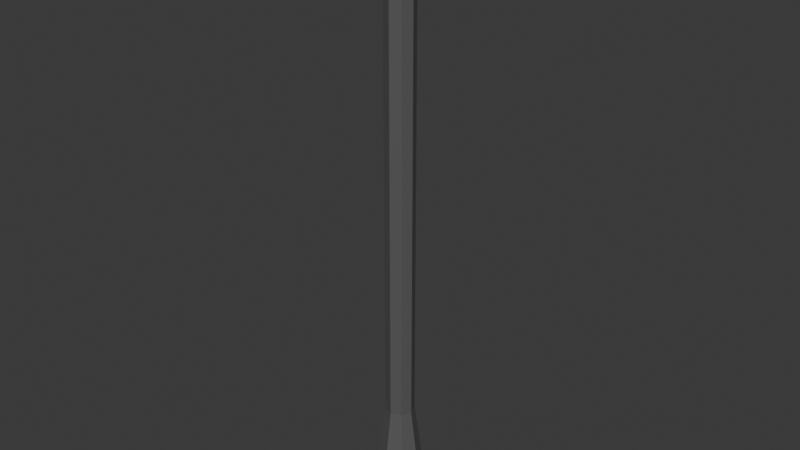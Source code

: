 # Source: lantern.blend  (saved by Blender 4.2.66; exported with 4.5.12 LTS)
import bpy
from mathutils import Matrix  # noqa: F401  (used for matrix-valued properties, if any)

bpy.ops.wm.read_factory_settings(use_empty=True)
scene = bpy.context.scene
scene.name = 'Scene'

# ---- collections
col_collection = bpy.data.collections.new('Collection'); scene.collection.children.link(col_collection)

# ---- materials (node trees are filled in below, after node groups)
mat_material_001 = bpy.data.materials.new('Material.001')
mat_material_002 = bpy.data.materials.new('Material.002')

# ---- material node trees
mat_material_001.use_nodes = True; mat_material_001.node_tree.nodes.clear()
_N = mat_material_001.node_tree.nodes; _L = mat_material_001.node_tree.links
n0 = _N.new('ShaderNodeBsdfPrincipled'); n0.name = 'Principled BSDF'; n0.location = (10, 300)
n0.inputs[0].default_value = (0.1053, 0.1053, 0.1053, 1.0)
n1 = _N.new('ShaderNodeOutputMaterial'); n1.name = 'Material Output'; n1.location = (300, 300)
_L.new(n0.outputs[0], n1.inputs[0])
n1.is_active_output = True
mat_material_002.use_nodes = True; mat_material_002.node_tree.nodes.clear()
_N = mat_material_002.node_tree.nodes; _L = mat_material_002.node_tree.links
n0 = _N.new('ShaderNodeBsdfPrincipled'); n0.name = 'Principled BSDF'; n0.location = (10, 300)
n0.inputs[0].default_value = (0.8003, 0.6291, 0.1993, 1.0)
n1 = _N.new('ShaderNodeOutputMaterial'); n1.name = 'Material Output'; n1.location = (300, 300)
_L.new(n0.outputs[0], n1.inputs[0])
n1.is_active_output = True

# ---- world
world_world = bpy.data.worlds.new('World'); scene.world = world_world
world_world.use_nodes = True; world_world.node_tree.nodes.clear()
_N = world_world.node_tree.nodes; _L = world_world.node_tree.links
n0 = _N.new('ShaderNodeOutputWorld'); n0.name = 'World Output'; n0.location = (300, 300)
n1 = _N.new('ShaderNodeBackground'); n1.name = 'Background'; n1.location = (10, 300)
n1.inputs[0].default_value = (0.05088, 0.05088, 0.05088, 1.0)
_L.new(n1.outputs[0], n0.inputs[0])
n0.is_active_output = True
world_world.color = (0.05088, 0.05088, 0.05088)
world_world.sun_shadow_jitter_overblur = 0.0

# ---- meshes
me_cylinder = bpy.data.meshes.new('Cylinder')
me_cylinder.from_pydata([(0.0, 1.0, -1.0), (0.0, 1.0, 1.0), (0.7071, 0.7071, -1.0), (0.7071, 0.7071, 1.0), (1.0, 0.0, -1.0), (1.0, 0.0, 1.0), (0.7071, -0.7071, -1.0), (0.7071, -0.7071, 1.0), (0.0, -1.0, -1.0), (0.0, -1.0, 1.0), (-0.7071, -0.7071, -1.0), (-0.7071, -0.7071, 1.0), (-1.0, 0.0, -1.0), (-1.0, 0.0, 1.0), (-0.7071, 0.7071, -1.0), (-0.7071, 0.7071, 1.0), (0.4514, 0.4514, 3.698), (-2.506e-09, 0.6384, 3.698), (0.6384, 0.0, 3.698), (0.4514, -0.4514, 3.698), (-2.506e-09, -0.6384, 3.698), (-0.4514, -0.4514, 3.698), (-0.6384, 0.0, 3.698), (-0.4514, 0.4514, 3.698), (0.4514, 0.4514, 16.09), (1.279e-06, 0.6384, 16.09), (0.6384, 0.0, 16.09), (0.4514, -0.4514, 16.09), (1.279e-06, -0.6384, 16.09), (-0.4514, -0.4514, 16.09), (-0.6384, 0.0, 16.09), (-0.4514, 0.4514, 16.09), (0.4514, 0.4514, 22.37), (-1.316e-06, 0.6384, 22.37), (0.6384, 0.0, 22.37), (0.4514, -0.4514, 22.37), (-1.316e-06, -0.6384, 22.37), (-0.4514, -0.4514, 22.37), (-0.6384, 0.0, 22.37), (-0.4514, 0.4514, 22.37), (0.6645, 0.6645, 23.23), (-1.323e-06, 0.9398, 23.23), (0.9398, 6.234e-09, 23.23), (0.6645, -0.6645, 23.23), (-1.323e-06, -0.9398, 23.23), (-0.6645, -0.6645, 23.23), (-0.9398, 6.234e-09, 23.23), (-0.6645, 0.6645, 23.23), (0.8575, 0.8575, 23.23), (-1.323e-06, 1.213, 23.23), (1.213, 6.234e-09, 23.23), (0.8575, -0.8575, 23.23), (-1.323e-06, -1.213, 23.23), (-0.8575, -0.8575, 23.23), (-1.213, 6.234e-09, 23.23), (-0.8575, 0.8575, 23.23), (0.6645, 0.6645, 25.04), (-2.016e-06, 0.9398, 25.04), (0.9398, 6.234e-09, 25.04), (0.6645, -0.6645, 25.04), (-2.016e-06, -0.9398, 25.04), (-0.6645, -0.6645, 25.04), (-0.9398, 6.234e-09, 25.04), (-0.6645, 0.6645, 25.04), (0.8771, 0.8771, 25.04), (-2.014e-06, 1.24, 25.04), (1.24, 8.229e-09, 25.04), (0.8771, -0.8771, 25.04), (-2.014e-06, -1.24, 25.04), (-0.8771, -0.8771, 25.04), (-1.24, 8.229e-09, 25.04), (-0.8771, 0.8771, 25.04), (0.4433, 0.4433, 26.34), (-2.586e-06, 0.6269, 26.34), (0.6269, 4.159e-09, 26.34), (0.4433, -0.4433, 26.34), (-2.586e-06, -0.6269, 26.34), (-0.4433, -0.4433, 26.34), (-0.6269, 4.159e-09, 26.34), (-0.4433, 0.4433, 26.34)], [], [(0, 1, 3, 2), (2, 3, 5, 4), (4, 5, 7, 6), (6, 7, 9, 8), (8, 9, 11, 10), (10, 11, 13, 12), (5, 3, 16, 18), (12, 13, 15, 14), (14, 15, 1, 0), (0, 2, 4, 6, 8, 10, 12, 14), (20, 19, 27, 28), (11, 9, 20, 21), (1, 15, 23, 17), (3, 1, 17, 16), (7, 5, 18, 19), (13, 11, 21, 22), (9, 7, 19, 20), (15, 13, 22, 23), (25, 31, 39, 33), (18, 16, 24, 26), (23, 22, 30, 31), (21, 20, 28, 29), (19, 18, 26, 27), (16, 17, 25, 24), (17, 23, 31, 25), (22, 21, 29, 30), (37, 36, 52, 53), (30, 29, 37, 38), (28, 27, 35, 36), (26, 24, 32, 34), (31, 30, 38, 39), (29, 28, 36, 37), (27, 26, 34, 35), (24, 25, 33, 32), (45, 44, 60, 61), (35, 34, 50, 51), (32, 33, 49, 48), (33, 39, 55, 49), (38, 37, 53, 54), (36, 35, 51, 52), (34, 32, 48, 50), (39, 38, 54, 55), (41, 40, 48, 49), (40, 42, 50, 48), (42, 43, 51, 50), (43, 44, 52, 51), (44, 45, 53, 52), (45, 46, 54, 53), (46, 47, 55, 54), (47, 41, 49, 55), (63, 62, 70, 71), (43, 42, 58, 59), (40, 41, 57, 56), (41, 47, 63, 57), (46, 45, 61, 62), (44, 43, 59, 60), (42, 40, 56, 58), (47, 46, 62, 63), (70, 69, 77, 78), (61, 60, 68, 69), (59, 58, 66, 67), (56, 57, 65, 64), (57, 63, 71, 65), (62, 61, 69, 70), (60, 59, 67, 68), (58, 56, 64, 66), (72, 73, 79, 78, 77, 76, 75, 74), (68, 67, 75, 76), (66, 64, 72, 74), (71, 70, 78, 79), (69, 68, 76, 77), (67, 66, 74, 75), (64, 65, 73, 72), (65, 71, 79, 73)])
me_cylinder.polygons.foreach_set('material_index', [0, 0, 0, 0, 0, 0, 0, 0, 0, 0, 0, 0, 0, 0, 0, 0, 0, 0, 0, 0, 0, 0, 0, 0, 0, 0, 0, 0, 0, 0, 0, 0, 0, 0, 1, 0, 0, 0, 0, 0, 0, 0, 0, 0, 0, 0, 0, 0, 0, 0, 0, 1, 1, 1, 1, 1, 1, 1, 0, 0, 0, 0, 0, 0, 0, 0, 0, 0, 0, 0, 0, 0, 0, 0])
_uv = me_cylinder.uv_layers.new(name='UVMap')
_uv.uv.foreach_set('vector', [1.0, 0.5, 1.0, 1.0, 0.875, 1.0, 0.875, 0.5, 0.875, 0.5, 0.875, 1.0, 0.75, 1.0, 0.75, 0.5, 0.75, 0.5, 0.75, 1.0, 0.625, 1.0, 0.625, 0.5, 0.625, 0.5, 0.625, 1.0, 0.5, 1.0, 0.5, 0.5, 0.5, 0.5, 0.5, 1.0, 0.375, 1.0, 0.375, 0.5, 0.375, 0.5, 0.375, 1.0, 0.25, 1.0, 0.25, 0.5, 0.75, 1.0, 0.875, 1.0, 0.875, 1.0, 0.75, 1.0, 0.25, 0.5, 0.25, 1.0, 0.125, 1.0, 0.125, 0.5, 0.125, 0.5, 0.125, 1.0, 0.0, 1.0, 0.0, 0.5, 0.75, 0.49, 0.9197, 0.4197, 0.99, 0.25, 0.9197, 0.08029, 0.75, 0.01, 0.5803, 0.08029, 0.51, 0.25, 0.5803, 0.4197, 0.5, 1.0, 0.625, 1.0, 0.625, 1.0, 0.5, 1.0, 0.375, 1.0, 0.5, 1.0, 0.5, 1.0, 0.375, 1.0, 0.0, 1.0, 0.125, 1.0, 0.125, 1.0, 0.0, 1.0, 0.875, 1.0, 1.0, 1.0, 1.0, 1.0, 0.875, 1.0, 0.625, 1.0, 0.75, 1.0, 0.75, 1.0, 0.625, 1.0, 0.25, 1.0, 0.375, 1.0, 0.375, 1.0, 0.25, 1.0, 0.5, 1.0, 0.625, 1.0, 0.625, 1.0, 0.5, 1.0, 0.125, 1.0, 0.25, 1.0, 0.25, 1.0, 0.125, 1.0, 0.0, 1.0, 0.125, 1.0, 0.125, 1.0, 0.0, 1.0, 0.75, 1.0, 0.875, 1.0, 0.875, 1.0, 0.75, 1.0, 0.125, 1.0, 0.25, 1.0, 0.25, 1.0, 0.125, 1.0, 0.375, 1.0, 0.5, 1.0, 0.5, 1.0, 0.375, 1.0, 0.625, 1.0, 0.75, 1.0, 0.75, 1.0, 0.625, 1.0, 0.875, 1.0, 1.0, 1.0, 1.0, 1.0, 0.875, 1.0, 0.0, 1.0, 0.125, 1.0, 0.125, 1.0, 0.0, 1.0, 0.25, 1.0, 0.375, 1.0, 0.375, 1.0, 0.25, 1.0, 0.375, 1.0, 0.5, 1.0, 0.5, 1.0, 0.375, 1.0, 0.25, 1.0, 0.375, 1.0, 0.375, 1.0, 0.25, 1.0, 0.5, 1.0, 0.625, 1.0, 0.625, 1.0, 0.5, 1.0, 0.75, 1.0, 0.875, 1.0, 0.875, 1.0, 0.75, 1.0, 0.125, 1.0, 0.25, 1.0, 0.25, 1.0, 0.125, 1.0, 0.375, 1.0, 0.5, 1.0, 0.5, 1.0, 0.375, 1.0, 0.625, 1.0, 0.75, 1.0, 0.75, 1.0, 0.625, 1.0, 0.875, 1.0, 1.0, 1.0, 1.0, 1.0, 0.875, 1.0, 0.1185, 0.1185, 0.25, 0.06402, 0.25, 0.06402, 0.1185, 0.1185, 0.625, 1.0, 0.75, 1.0, 0.75, 1.0, 0.625, 1.0, 0.875, 1.0, 1.0, 1.0, 1.0, 1.0, 0.875, 1.0, 0.0, 1.0, 0.125, 1.0, 0.125, 1.0, 0.0, 1.0, 0.25, 1.0, 0.375, 1.0, 0.375, 1.0, 0.25, 1.0, 0.5, 1.0, 0.625, 1.0, 0.625, 1.0, 0.5, 1.0, 0.75, 1.0, 0.875, 1.0, 0.875, 1.0, 0.75, 1.0, 0.125, 1.0, 0.25, 1.0, 0.25, 1.0, 0.125, 1.0, 0.25, 0.436, 0.3815, 0.3815, 0.4197, 0.4197, 0.25, 0.49, 0.3815, 0.3815, 0.436, 0.25, 0.49, 0.25, 0.4197, 0.4197, 0.436, 0.25, 0.3815, 0.1185, 0.4197, 0.08029, 0.49, 0.25, 0.3815, 0.1185, 0.25, 0.06402, 0.25, 0.01, 0.4197, 0.08029, 0.25, 0.06402, 0.1185, 0.1185, 0.08029, 0.08029, 0.25, 0.01, 0.1185, 0.1185, 0.06402, 0.25, 0.01, 0.25, 0.08029, 0.08029, 0.06402, 0.25, 0.1185, 0.3815, 0.08029, 0.4197, 0.01, 0.25, 0.1185, 0.3815, 0.25, 0.436, 0.25, 0.49, 0.08029, 0.4197, 0.1185, 0.3815, 0.06402, 0.25, 0.06402, 0.25, 0.1185, 0.3815, 0.3815, 0.1185, 0.436, 0.25, 0.436, 0.25, 0.3815, 0.1185, 0.3815, 0.3815, 0.25, 0.436, 0.25, 0.436, 0.3815, 0.3815, 0.25, 0.436, 0.1185, 0.3815, 0.1185, 0.3815, 0.25, 0.436, 0.06402, 0.25, 0.1185, 0.1185, 0.1185, 0.1185, 0.06402, 0.25, 0.25, 0.06402, 0.3815, 0.1185, 0.3815, 0.1185, 0.25, 0.06402, 0.436, 0.25, 0.3815, 0.3815, 0.3815, 0.3815, 0.436, 0.25, 0.1185, 0.3815, 0.06402, 0.25, 0.06402, 0.25, 0.1185, 0.3815, 0.06402, 0.25, 0.1185, 0.1185, 0.1185, 0.1185, 0.06402, 0.25, 0.1185, 0.1185, 0.25, 0.06402, 0.25, 0.06402, 0.1185, 0.1185, 0.3815, 0.1185, 0.436, 0.25, 0.436, 0.25, 0.3815, 0.1185, 0.3815, 0.3815, 0.25, 0.436, 0.25, 0.436, 0.3815, 0.3815, 0.25, 0.436, 0.1185, 0.3815, 0.1185, 0.3815, 0.25, 0.436, 0.06402, 0.25, 0.1185, 0.1185, 0.1185, 0.1185, 0.06402, 0.25, 0.25, 0.06402, 0.3815, 0.1185, 0.3815, 0.1185, 0.25, 0.06402, 0.436, 0.25, 0.3815, 0.3815, 0.3815, 0.3815, 0.436, 0.25, 0.3815, 0.3815, 0.25, 0.436, 0.1185, 0.3815, 0.06402, 0.25, 0.1185, 0.1185, 0.25, 0.06402, 0.3815, 0.1185, 0.436, 0.25, 0.25, 0.06402, 0.3815, 0.1185, 0.3815, 0.1185, 0.25, 0.06402, 0.436, 0.25, 0.3815, 0.3815, 0.3815, 0.3815, 0.436, 0.25, 0.1185, 0.3815, 0.06402, 0.25, 0.06402, 0.25, 0.1185, 0.3815, 0.1185, 0.1185, 0.25, 0.06402, 0.25, 0.06402, 0.1185, 0.1185, 0.3815, 0.1185, 0.436, 0.25, 0.436, 0.25, 0.3815, 0.1185, 0.3815, 0.3815, 0.25, 0.436, 0.25, 0.436, 0.3815, 0.3815, 0.25, 0.436, 0.1185, 0.3815, 0.1185, 0.3815, 0.25, 0.436])
me_cylinder.materials.append(mat_material_001)
me_cylinder.materials.append(mat_material_002)
me_cylinder.update()

# ---- objects
ob_cylinder = bpy.data.objects.new('Cylinder', me_cylinder)

# ---- transforms, parenting, visibility, modifiers, constraints
ob_cylinder.location = (0.0, 0.0, 0.0)
ob_cylinder.scale = (0.2688, 0.2688, 0.2688)

# ---- collection membership
col_collection.objects.link(ob_cylinder)

# ---- scene / render settings (as saved in the file)
scene.frame_start = 1; scene.frame_end = 250; scene.frame_set(1)
scene.render.engine = 'BLENDER_EEVEE_NEXT'
bpy.context.view_layer.update()

# ---- added for rendering (the .blend has no active camera and no usable light): camera, sun
cam_auto = bpy.data.cameras.new('AutoCamera')
cam_auto.lens = 50.0
cam_auto.sensor_width = 36.0
cam_auto.clip_end = 1000.0
ob_auto_camera = bpy.data.objects.new('AutoCamera', cam_auto)
scene.collection.objects.link(ob_auto_camera)
ob_auto_camera.location = (6.85428, -8.22514, 8.8886)
ob_auto_camera.rotation_euler = (1.09748, -7.21219e-08, 0.694738)
scene.camera = ob_auto_camera
light_auto_sun = bpy.data.lights.new('AutoSun', 'SUN')
light_auto_sun.energy = 3.0
light_auto_sun.angle = 0.0523599
ob_auto_sun = bpy.data.objects.new('AutoSun', light_auto_sun)
scene.collection.objects.link(ob_auto_sun)
ob_auto_sun.rotation_euler = (0.872665, 0.174533, 0.523599)
bpy.context.view_layer.update()
